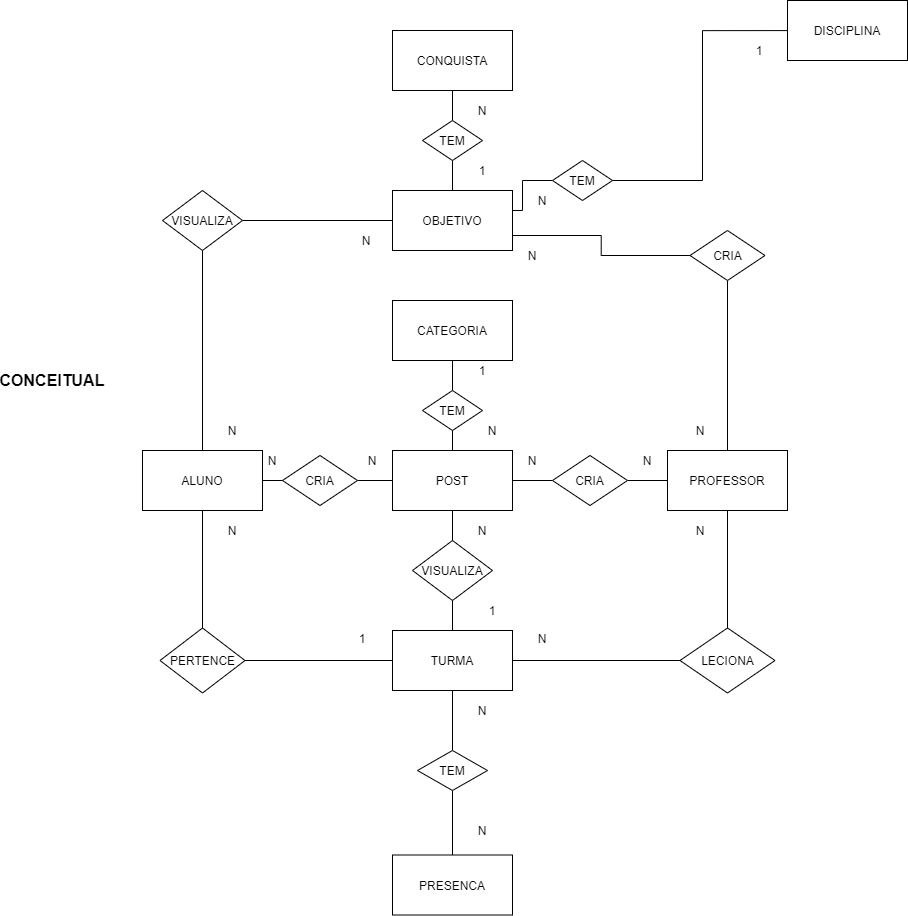

The diagram above was exported from draw.io. Its source (the exported page's mxGraphModel, read from the mxfile embedded in the PNG):
<mxGraphModel dx="1184" dy="1906" grid="1" gridSize="10" guides="1" tooltips="1" connect="1" arrows="1" fold="1" page="1" pageScale="1" pageWidth="827" pageHeight="1169" math="0" shadow="0">
  <root>
    <mxCell id="0" />
    <mxCell id="1" parent="0" />
    <mxCell id="fS86nltAMMVuUqfuXp6Z-1" value="&lt;font style=&quot;font-size: 16px&quot;&gt;&lt;b&gt;CONCEITUAL&lt;/b&gt;&lt;/font&gt;" style="text;html=1;strokeColor=none;fillColor=none;align=center;verticalAlign=middle;whiteSpace=wrap;rounded=0;" vertex="1" parent="1">
      <mxGeometry x="80" y="40" width="40" height="20" as="geometry" />
    </mxCell>
    <mxCell id="fS86nltAMMVuUqfuXp6Z-77" style="edgeStyle=orthogonalEdgeStyle;rounded=0;orthogonalLoop=1;jettySize=auto;html=1;entryX=0;entryY=0.5;entryDx=0;entryDy=0;endArrow=none;endFill=0;" edge="1" parent="1" source="fS86nltAMMVuUqfuXp6Z-3" target="fS86nltAMMVuUqfuXp6Z-34">
      <mxGeometry relative="1" as="geometry">
        <Array as="points">
          <mxPoint x="570" y="-120" />
          <mxPoint x="570" y="-150" />
        </Array>
      </mxGeometry>
    </mxCell>
    <mxCell id="fS86nltAMMVuUqfuXp6Z-3" value="OBJETIVO" style="rounded=0;whiteSpace=wrap;html=1;" vertex="1" parent="1">
      <mxGeometry x="440" y="-140" width="120" height="60" as="geometry" />
    </mxCell>
    <mxCell id="fS86nltAMMVuUqfuXp6Z-84" style="edgeStyle=orthogonalEdgeStyle;rounded=0;orthogonalLoop=1;jettySize=auto;html=1;entryX=1;entryY=0.5;entryDx=0;entryDy=0;endArrow=none;endFill=0;" edge="1" parent="1" source="fS86nltAMMVuUqfuXp6Z-4" target="fS86nltAMMVuUqfuXp6Z-78">
      <mxGeometry relative="1" as="geometry" />
    </mxCell>
    <mxCell id="fS86nltAMMVuUqfuXp6Z-107" style="edgeStyle=orthogonalEdgeStyle;rounded=0;orthogonalLoop=1;jettySize=auto;html=1;entryX=0.5;entryY=0;entryDx=0;entryDy=0;endArrow=none;endFill=0;" edge="1" parent="1" source="fS86nltAMMVuUqfuXp6Z-4" target="fS86nltAMMVuUqfuXp6Z-103">
      <mxGeometry relative="1" as="geometry" />
    </mxCell>
    <mxCell id="fS86nltAMMVuUqfuXp6Z-4" value="TURMA" style="rounded=0;whiteSpace=wrap;html=1;" vertex="1" parent="1">
      <mxGeometry x="440" y="300" width="120" height="60" as="geometry" />
    </mxCell>
    <mxCell id="fS86nltAMMVuUqfuXp6Z-5" value="CONQUISTA" style="rounded=0;whiteSpace=wrap;html=1;" vertex="1" parent="1">
      <mxGeometry x="440" y="-300" width="120" height="60" as="geometry" />
    </mxCell>
    <mxCell id="fS86nltAMMVuUqfuXp6Z-39" style="edgeStyle=orthogonalEdgeStyle;rounded=0;orthogonalLoop=1;jettySize=auto;html=1;entryX=1;entryY=0.5;entryDx=0;entryDy=0;endArrow=none;endFill=0;" edge="1" parent="1" target="fS86nltAMMVuUqfuXp6Z-34">
      <mxGeometry relative="1" as="geometry">
        <mxPoint x="840" y="-299.9333333333334" as="sourcePoint" />
      </mxGeometry>
    </mxCell>
    <mxCell id="fS86nltAMMVuUqfuXp6Z-6" value="DISCIPLINA" style="rounded=0;whiteSpace=wrap;html=1;" vertex="1" parent="1">
      <mxGeometry x="835" y="-330" width="120" height="60" as="geometry" />
    </mxCell>
    <mxCell id="fS86nltAMMVuUqfuXp6Z-55" style="edgeStyle=orthogonalEdgeStyle;rounded=0;orthogonalLoop=1;jettySize=auto;html=1;entryX=0.5;entryY=0;entryDx=0;entryDy=0;endArrow=none;endFill=0;" edge="1" parent="1" source="fS86nltAMMVuUqfuXp6Z-9" target="fS86nltAMMVuUqfuXp6Z-54">
      <mxGeometry relative="1" as="geometry" />
    </mxCell>
    <mxCell id="fS86nltAMMVuUqfuXp6Z-89" style="edgeStyle=orthogonalEdgeStyle;rounded=0;orthogonalLoop=1;jettySize=auto;html=1;endArrow=none;endFill=0;" edge="1" parent="1" source="fS86nltAMMVuUqfuXp6Z-9" target="fS86nltAMMVuUqfuXp6Z-87">
      <mxGeometry relative="1" as="geometry" />
    </mxCell>
    <mxCell id="fS86nltAMMVuUqfuXp6Z-9" value="POST" style="rounded=0;whiteSpace=wrap;html=1;" vertex="1" parent="1">
      <mxGeometry x="440" y="120" width="120" height="60" as="geometry" />
    </mxCell>
    <mxCell id="fS86nltAMMVuUqfuXp6Z-34" value="TEM" style="rhombus;whiteSpace=wrap;html=1;" vertex="1" parent="1">
      <mxGeometry x="600" y="-170" width="60" height="40" as="geometry" />
    </mxCell>
    <mxCell id="fS86nltAMMVuUqfuXp6Z-40" style="edgeStyle=orthogonalEdgeStyle;rounded=0;orthogonalLoop=1;jettySize=auto;html=1;endArrow=none;endFill=0;" edge="1" parent="1" target="fS86nltAMMVuUqfuXp6Z-42">
      <mxGeometry relative="1" as="geometry">
        <mxPoint x="500" y="-240" as="sourcePoint" />
      </mxGeometry>
    </mxCell>
    <mxCell id="fS86nltAMMVuUqfuXp6Z-41" style="edgeStyle=orthogonalEdgeStyle;rounded=0;orthogonalLoop=1;jettySize=auto;html=1;endArrow=none;endFill=0;" edge="1" parent="1" source="fS86nltAMMVuUqfuXp6Z-42">
      <mxGeometry relative="1" as="geometry">
        <mxPoint x="500" y="-140" as="targetPoint" />
      </mxGeometry>
    </mxCell>
    <mxCell id="fS86nltAMMVuUqfuXp6Z-42" value="TEM" style="rhombus;whiteSpace=wrap;html=1;" vertex="1" parent="1">
      <mxGeometry x="470" y="-210" width="60" height="40" as="geometry" />
    </mxCell>
    <mxCell id="fS86nltAMMVuUqfuXp6Z-100" style="edgeStyle=orthogonalEdgeStyle;rounded=0;orthogonalLoop=1;jettySize=auto;html=1;endArrow=none;endFill=0;" edge="1" parent="1" source="fS86nltAMMVuUqfuXp6Z-49" target="fS86nltAMMVuUqfuXp6Z-63">
      <mxGeometry relative="1" as="geometry" />
    </mxCell>
    <mxCell id="fS86nltAMMVuUqfuXp6Z-49" value="CATEGORIA" style="rounded=0;whiteSpace=wrap;html=1;" vertex="1" parent="1">
      <mxGeometry x="440" y="-30" width="120" height="60" as="geometry" />
    </mxCell>
    <mxCell id="fS86nltAMMVuUqfuXp6Z-88" style="edgeStyle=orthogonalEdgeStyle;rounded=0;orthogonalLoop=1;jettySize=auto;html=1;endArrow=none;endFill=0;" edge="1" parent="1" source="fS86nltAMMVuUqfuXp6Z-54" target="fS86nltAMMVuUqfuXp6Z-4">
      <mxGeometry relative="1" as="geometry" />
    </mxCell>
    <mxCell id="fS86nltAMMVuUqfuXp6Z-54" value="VISUALIZA" style="rhombus;whiteSpace=wrap;html=1;" vertex="1" parent="1">
      <mxGeometry x="460" y="210" width="80" height="60" as="geometry" />
    </mxCell>
    <mxCell id="fS86nltAMMVuUqfuXp6Z-101" style="edgeStyle=orthogonalEdgeStyle;rounded=0;orthogonalLoop=1;jettySize=auto;html=1;entryX=0.5;entryY=0;entryDx=0;entryDy=0;endArrow=none;endFill=0;" edge="1" parent="1" source="fS86nltAMMVuUqfuXp6Z-63" target="fS86nltAMMVuUqfuXp6Z-9">
      <mxGeometry relative="1" as="geometry" />
    </mxCell>
    <mxCell id="fS86nltAMMVuUqfuXp6Z-63" value="TEM" style="rhombus;whiteSpace=wrap;html=1;" vertex="1" parent="1">
      <mxGeometry x="470" y="60" width="60" height="40" as="geometry" />
    </mxCell>
    <mxCell id="fS86nltAMMVuUqfuXp6Z-80" style="edgeStyle=orthogonalEdgeStyle;rounded=0;orthogonalLoop=1;jettySize=auto;html=1;entryX=0.5;entryY=0;entryDx=0;entryDy=0;endArrow=none;endFill=0;" edge="1" parent="1" source="fS86nltAMMVuUqfuXp6Z-73" target="fS86nltAMMVuUqfuXp6Z-78">
      <mxGeometry relative="1" as="geometry" />
    </mxCell>
    <mxCell id="fS86nltAMMVuUqfuXp6Z-73" value="ALUNO" style="rounded=0;whiteSpace=wrap;html=1;" vertex="1" parent="1">
      <mxGeometry x="190" y="120" width="120" height="60" as="geometry" />
    </mxCell>
    <mxCell id="fS86nltAMMVuUqfuXp6Z-82" style="edgeStyle=orthogonalEdgeStyle;rounded=0;orthogonalLoop=1;jettySize=auto;html=1;endArrow=none;endFill=0;" edge="1" parent="1" source="fS86nltAMMVuUqfuXp6Z-74" target="fS86nltAMMVuUqfuXp6Z-79">
      <mxGeometry relative="1" as="geometry" />
    </mxCell>
    <mxCell id="fS86nltAMMVuUqfuXp6Z-90" style="edgeStyle=orthogonalEdgeStyle;rounded=0;orthogonalLoop=1;jettySize=auto;html=1;entryX=1;entryY=0.5;entryDx=0;entryDy=0;endArrow=none;endFill=0;" edge="1" parent="1" source="fS86nltAMMVuUqfuXp6Z-74" target="fS86nltAMMVuUqfuXp6Z-87">
      <mxGeometry relative="1" as="geometry" />
    </mxCell>
    <mxCell id="fS86nltAMMVuUqfuXp6Z-74" value="PROFESSOR" style="rounded=0;whiteSpace=wrap;html=1;" vertex="1" parent="1">
      <mxGeometry x="715" y="120" width="120" height="60" as="geometry" />
    </mxCell>
    <mxCell id="fS86nltAMMVuUqfuXp6Z-78" value="PERTENCE" style="rhombus;whiteSpace=wrap;html=1;" vertex="1" parent="1">
      <mxGeometry x="207.5" y="297.5" width="85" height="65" as="geometry" />
    </mxCell>
    <mxCell id="fS86nltAMMVuUqfuXp6Z-83" style="edgeStyle=orthogonalEdgeStyle;rounded=0;orthogonalLoop=1;jettySize=auto;html=1;entryX=1;entryY=0.5;entryDx=0;entryDy=0;endArrow=none;endFill=0;" edge="1" parent="1" source="fS86nltAMMVuUqfuXp6Z-79" target="fS86nltAMMVuUqfuXp6Z-4">
      <mxGeometry relative="1" as="geometry" />
    </mxCell>
    <mxCell id="fS86nltAMMVuUqfuXp6Z-79" value="LECIONA" style="rhombus;whiteSpace=wrap;html=1;" vertex="1" parent="1">
      <mxGeometry x="727.5" y="297.5" width="95" height="65" as="geometry" />
    </mxCell>
    <mxCell id="fS86nltAMMVuUqfuXp6Z-91" style="edgeStyle=orthogonalEdgeStyle;rounded=0;orthogonalLoop=1;jettySize=auto;html=1;endArrow=none;endFill=0;" edge="1" parent="1" source="fS86nltAMMVuUqfuXp6Z-86" target="fS86nltAMMVuUqfuXp6Z-73">
      <mxGeometry relative="1" as="geometry" />
    </mxCell>
    <mxCell id="fS86nltAMMVuUqfuXp6Z-92" style="edgeStyle=orthogonalEdgeStyle;rounded=0;orthogonalLoop=1;jettySize=auto;html=1;endArrow=none;endFill=0;" edge="1" parent="1" source="fS86nltAMMVuUqfuXp6Z-86" target="fS86nltAMMVuUqfuXp6Z-9">
      <mxGeometry relative="1" as="geometry" />
    </mxCell>
    <mxCell id="fS86nltAMMVuUqfuXp6Z-86" value="CRIA" style="rhombus;whiteSpace=wrap;html=1;" vertex="1" parent="1">
      <mxGeometry x="330" y="125" width="75" height="50" as="geometry" />
    </mxCell>
    <mxCell id="fS86nltAMMVuUqfuXp6Z-87" value="CRIA" style="rhombus;whiteSpace=wrap;html=1;" vertex="1" parent="1">
      <mxGeometry x="600" y="125" width="75" height="50" as="geometry" />
    </mxCell>
    <mxCell id="fS86nltAMMVuUqfuXp6Z-95" style="edgeStyle=orthogonalEdgeStyle;rounded=0;orthogonalLoop=1;jettySize=auto;html=1;entryX=0.5;entryY=0;entryDx=0;entryDy=0;endArrow=none;endFill=0;" edge="1" parent="1" source="fS86nltAMMVuUqfuXp6Z-93" target="fS86nltAMMVuUqfuXp6Z-74">
      <mxGeometry relative="1" as="geometry" />
    </mxCell>
    <mxCell id="fS86nltAMMVuUqfuXp6Z-96" style="edgeStyle=orthogonalEdgeStyle;rounded=0;orthogonalLoop=1;jettySize=auto;html=1;entryX=1;entryY=0.75;entryDx=0;entryDy=0;endArrow=none;endFill=0;" edge="1" parent="1" source="fS86nltAMMVuUqfuXp6Z-93" target="fS86nltAMMVuUqfuXp6Z-3">
      <mxGeometry relative="1" as="geometry" />
    </mxCell>
    <mxCell id="fS86nltAMMVuUqfuXp6Z-93" value="CRIA" style="rhombus;whiteSpace=wrap;html=1;" vertex="1" parent="1">
      <mxGeometry x="737.5" y="-100" width="75" height="50" as="geometry" />
    </mxCell>
    <mxCell id="fS86nltAMMVuUqfuXp6Z-98" style="edgeStyle=orthogonalEdgeStyle;rounded=0;orthogonalLoop=1;jettySize=auto;html=1;endArrow=none;endFill=0;" edge="1" parent="1" source="fS86nltAMMVuUqfuXp6Z-97" target="fS86nltAMMVuUqfuXp6Z-73">
      <mxGeometry relative="1" as="geometry" />
    </mxCell>
    <mxCell id="fS86nltAMMVuUqfuXp6Z-99" style="edgeStyle=orthogonalEdgeStyle;rounded=0;orthogonalLoop=1;jettySize=auto;html=1;endArrow=none;endFill=0;" edge="1" parent="1" source="fS86nltAMMVuUqfuXp6Z-97" target="fS86nltAMMVuUqfuXp6Z-3">
      <mxGeometry relative="1" as="geometry" />
    </mxCell>
    <mxCell id="fS86nltAMMVuUqfuXp6Z-97" value="VISUALIZA" style="rhombus;whiteSpace=wrap;html=1;" vertex="1" parent="1">
      <mxGeometry x="210" y="-140" width="80" height="60" as="geometry" />
    </mxCell>
    <mxCell id="fS86nltAMMVuUqfuXp6Z-108" style="edgeStyle=orthogonalEdgeStyle;rounded=0;orthogonalLoop=1;jettySize=auto;html=1;endArrow=none;endFill=0;" edge="1" parent="1" source="fS86nltAMMVuUqfuXp6Z-102" target="fS86nltAMMVuUqfuXp6Z-103">
      <mxGeometry relative="1" as="geometry" />
    </mxCell>
    <mxCell id="fS86nltAMMVuUqfuXp6Z-102" value="PRESENCA" style="rounded=0;whiteSpace=wrap;html=1;" vertex="1" parent="1">
      <mxGeometry x="440" y="524.5" width="120" height="60" as="geometry" />
    </mxCell>
    <mxCell id="fS86nltAMMVuUqfuXp6Z-103" value="TEM" style="rhombus;whiteSpace=wrap;html=1;" vertex="1" parent="1">
      <mxGeometry x="465" y="420" width="70" height="40" as="geometry" />
    </mxCell>
    <mxCell id="fS86nltAMMVuUqfuXp6Z-109" value="N" style="text;html=1;strokeColor=none;fillColor=none;align=center;verticalAlign=middle;whiteSpace=wrap;rounded=0;" vertex="1" parent="1">
      <mxGeometry x="260" y="190" width="40" height="20" as="geometry" />
    </mxCell>
    <mxCell id="fS86nltAMMVuUqfuXp6Z-110" value="1" style="text;html=1;strokeColor=none;fillColor=none;align=center;verticalAlign=middle;whiteSpace=wrap;rounded=0;" vertex="1" parent="1">
      <mxGeometry x="390" y="297.5" width="40" height="20" as="geometry" />
    </mxCell>
    <mxCell id="fS86nltAMMVuUqfuXp6Z-111" value="N" style="text;html=1;strokeColor=none;fillColor=none;align=center;verticalAlign=middle;whiteSpace=wrap;rounded=0;" vertex="1" parent="1">
      <mxGeometry x="570" y="297.5" width="40" height="20" as="geometry" />
    </mxCell>
    <mxCell id="fS86nltAMMVuUqfuXp6Z-112" value="N" style="text;html=1;strokeColor=none;fillColor=none;align=center;verticalAlign=middle;whiteSpace=wrap;rounded=0;" vertex="1" parent="1">
      <mxGeometry x="727.5" y="190" width="40" height="20" as="geometry" />
    </mxCell>
    <mxCell id="fS86nltAMMVuUqfuXp6Z-113" value="N" style="text;html=1;strokeColor=none;fillColor=none;align=center;verticalAlign=middle;whiteSpace=wrap;rounded=0;" vertex="1" parent="1">
      <mxGeometry x="510" y="370" width="40" height="20" as="geometry" />
    </mxCell>
    <mxCell id="fS86nltAMMVuUqfuXp6Z-114" value="N" style="text;html=1;strokeColor=none;fillColor=none;align=center;verticalAlign=middle;whiteSpace=wrap;rounded=0;" vertex="1" parent="1">
      <mxGeometry x="510" y="490" width="40" height="20" as="geometry" />
    </mxCell>
    <mxCell id="fS86nltAMMVuUqfuXp6Z-115" value="N" style="text;html=1;strokeColor=none;fillColor=none;align=center;verticalAlign=middle;whiteSpace=wrap;rounded=0;" vertex="1" parent="1">
      <mxGeometry x="510" y="190" width="40" height="20" as="geometry" />
    </mxCell>
    <mxCell id="fS86nltAMMVuUqfuXp6Z-116" value="N" style="text;html=1;strokeColor=none;fillColor=none;align=center;verticalAlign=middle;whiteSpace=wrap;rounded=0;" vertex="1" parent="1">
      <mxGeometry x="675" y="120" width="40" height="20" as="geometry" />
    </mxCell>
    <mxCell id="fS86nltAMMVuUqfuXp6Z-117" value="N" style="text;html=1;strokeColor=none;fillColor=none;align=center;verticalAlign=middle;whiteSpace=wrap;rounded=0;" vertex="1" parent="1">
      <mxGeometry x="560" y="120" width="40" height="20" as="geometry" />
    </mxCell>
    <mxCell id="fS86nltAMMVuUqfuXp6Z-118" value="N" style="text;html=1;strokeColor=none;fillColor=none;align=center;verticalAlign=middle;whiteSpace=wrap;rounded=0;" vertex="1" parent="1">
      <mxGeometry x="300" y="120" width="40" height="20" as="geometry" />
    </mxCell>
    <mxCell id="fS86nltAMMVuUqfuXp6Z-119" value="N" style="text;html=1;strokeColor=none;fillColor=none;align=center;verticalAlign=middle;whiteSpace=wrap;rounded=0;" vertex="1" parent="1">
      <mxGeometry x="400" y="120" width="40" height="20" as="geometry" />
    </mxCell>
    <mxCell id="fS86nltAMMVuUqfuXp6Z-122" value="1" style="text;html=1;strokeColor=none;fillColor=none;align=center;verticalAlign=middle;whiteSpace=wrap;rounded=0;" vertex="1" parent="1">
      <mxGeometry x="520" y="270" width="40" height="20" as="geometry" />
    </mxCell>
    <mxCell id="fS86nltAMMVuUqfuXp6Z-123" value="N" style="text;html=1;strokeColor=none;fillColor=none;align=center;verticalAlign=middle;whiteSpace=wrap;rounded=0;" vertex="1" parent="1">
      <mxGeometry x="520" y="90" width="40" height="20" as="geometry" />
    </mxCell>
    <mxCell id="fS86nltAMMVuUqfuXp6Z-124" value="1" style="text;html=1;strokeColor=none;fillColor=none;align=center;verticalAlign=middle;whiteSpace=wrap;rounded=0;" vertex="1" parent="1">
      <mxGeometry x="510" y="30" width="40" height="20" as="geometry" />
    </mxCell>
    <mxCell id="fS86nltAMMVuUqfuXp6Z-125" value="N" style="text;html=1;strokeColor=none;fillColor=none;align=center;verticalAlign=middle;whiteSpace=wrap;rounded=0;" vertex="1" parent="1">
      <mxGeometry x="260" y="90" width="40" height="20" as="geometry" />
    </mxCell>
    <mxCell id="fS86nltAMMVuUqfuXp6Z-126" value="N" style="text;html=1;strokeColor=none;fillColor=none;align=center;verticalAlign=middle;whiteSpace=wrap;rounded=0;" vertex="1" parent="1">
      <mxGeometry x="394" y="-100" width="40" height="20" as="geometry" />
    </mxCell>
    <mxCell id="fS86nltAMMVuUqfuXp6Z-127" value="N" style="text;html=1;strokeColor=none;fillColor=none;align=center;verticalAlign=middle;whiteSpace=wrap;rounded=0;" vertex="1" parent="1">
      <mxGeometry x="727.5" y="90" width="40" height="20" as="geometry" />
    </mxCell>
    <mxCell id="fS86nltAMMVuUqfuXp6Z-128" value="N" style="text;html=1;strokeColor=none;fillColor=none;align=center;verticalAlign=middle;whiteSpace=wrap;rounded=0;" vertex="1" parent="1">
      <mxGeometry x="560" y="-85" width="40" height="20" as="geometry" />
    </mxCell>
    <mxCell id="fS86nltAMMVuUqfuXp6Z-130" value="1" style="text;html=1;strokeColor=none;fillColor=none;align=center;verticalAlign=middle;whiteSpace=wrap;rounded=0;" vertex="1" parent="1">
      <mxGeometry x="510" y="-170" width="40" height="20" as="geometry" />
    </mxCell>
    <mxCell id="fS86nltAMMVuUqfuXp6Z-131" value="N" style="text;html=1;strokeColor=none;fillColor=none;align=center;verticalAlign=middle;whiteSpace=wrap;rounded=0;" vertex="1" parent="1">
      <mxGeometry x="510" y="-230" width="40" height="20" as="geometry" />
    </mxCell>
    <mxCell id="fS86nltAMMVuUqfuXp6Z-133" value="N" style="text;html=1;strokeColor=none;fillColor=none;align=center;verticalAlign=middle;whiteSpace=wrap;rounded=0;" vertex="1" parent="1">
      <mxGeometry x="570" y="-140" width="40" height="20" as="geometry" />
    </mxCell>
    <mxCell id="fS86nltAMMVuUqfuXp6Z-134" value="1" style="text;html=1;strokeColor=none;fillColor=none;align=center;verticalAlign=middle;whiteSpace=wrap;rounded=0;" vertex="1" parent="1">
      <mxGeometry x="787" y="-290" width="40" height="20" as="geometry" />
    </mxCell>
  </root>
</mxGraphModel>